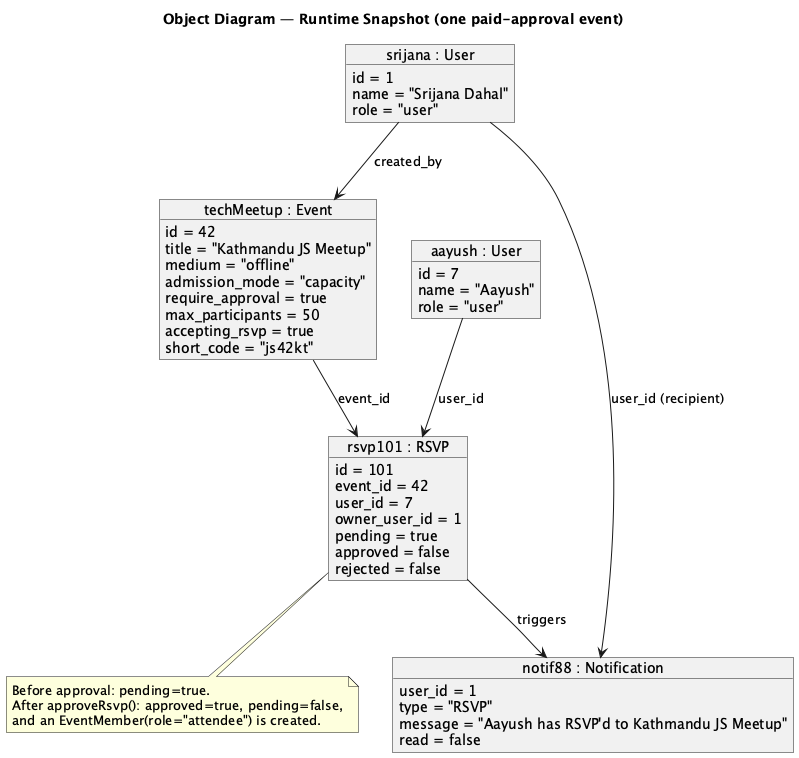

The diagram above was rendered by PlantUML. Its source (embedded in the PNG):
@startuml object-snapshot
title Object Diagram — Runtime Snapshot (one paid-approval event)

object "srijana : User" as org {
  id = 1
  name = "Srijana Dahal"
  role = "user"
}

object "aayush : User" as att {
  id = 7
  name = "Aayush"
  role = "user"
}

object "techMeetup : Event" as ev {
  id = 42
  title = "Kathmandu JS Meetup"
  medium = "offline"
  admission_mode = "capacity"
  require_approval = true
  max_participants = 50
  accepting_rsvp = true
  short_code = "js42kt"
}

object "rsvp101 : RSVP" as rsvp {
  id = 101
  event_id = 42
  user_id = 7
  owner_user_id = 1
  pending = true
  approved = false
  rejected = false
}

object "notif88 : Notification" as notif {
  user_id = 1
  type = "RSVP"
  message = "Aayush has RSVP'd to Kathmandu JS Meetup"
  read = false
}

org --> ev : created_by
att --> rsvp : user_id
ev --> rsvp : event_id
rsvp --> notif : triggers
org --> notif : user_id (recipient)

note bottom of rsvp
  Before approval: pending=true.
  After approveRsvp(): approved=true, pending=false,
  and an EventMember(role="attendee") is created.
end note
@enduml